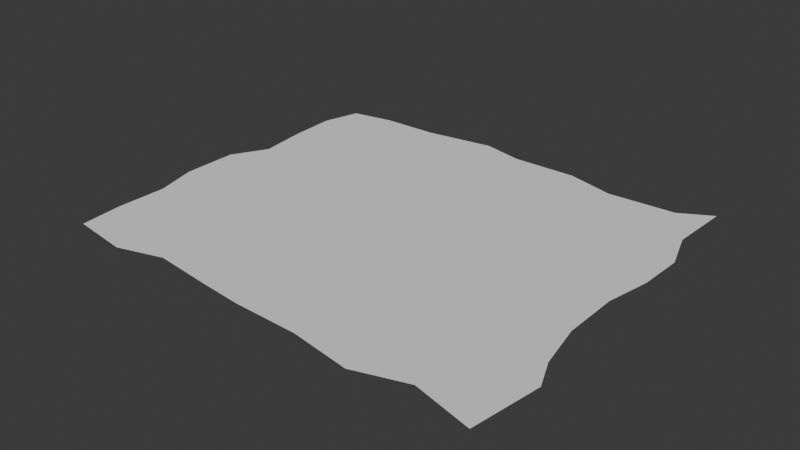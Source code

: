 # Source: Nori.blend  (saved by Blender 4.0.36; exported with 4.5.12 LTS)
import bpy
from mathutils import Matrix  # noqa: F401  (used for matrix-valued properties, if any)

bpy.ops.wm.read_factory_settings(use_empty=True)
scene = bpy.context.scene
scene.name = 'Scene'

# ---- collections
col_collection = bpy.data.collections.new('Collection'); scene.collection.children.link(col_collection)

# ---- world
world_world = bpy.data.worlds.new('World'); scene.world = world_world
world_world.use_nodes = True; world_world.node_tree.nodes.clear()
_N = world_world.node_tree.nodes; _L = world_world.node_tree.links
n0 = _N.new('ShaderNodeOutputWorld'); n0.name = 'World Output'; n0.location = (300, 300)
n1 = _N.new('ShaderNodeBackground'); n1.name = 'Background'; n1.location = (10, 300)
n1.inputs[0].default_value = (0.05088, 0.05088, 0.05088, 1.0)
_L.new(n1.outputs[0], n0.inputs[0])
n0.is_active_output = True
world_world.color = (0.05088, 0.05088, 0.05088)
world_world.use_sun_shadow = False
world_world.sun_shadow_jitter_overblur = 0.0

# ---- meshes
me_plane = bpy.data.meshes.new('Plane')
me_plane.from_pydata([(-0.9878, -0.9916, 0.0001181), (1.019, -1.084, 0.0001181), (-0.9531, 0.9524, 0.0001181), (0.9551, 1.059, 0.0001181), (-1.051, 0.03962, 0.0001181), (-0.04996, -1.026, 0.0001181), (0.962, 0.01082, 0.0001181), (-0.008467, 1.007, 0.0001181), (0.01519, -0.01664, 0.0001181), (-1.001, -0.4854, 0.0001181), (0.5225, -1.089, 0.0001181), (1.007, 0.4974, 0.0001181), (-0.5014, 1.001, 0.0001181), (-0.989, 0.4892, 0.0001181), (-0.5148, -0.965, 0.0001181), (1.006, -0.5473, 0.0001181), (0.5043, 0.9419, 0.0001181), (0.03556, 0.4833, 0.0001181), (-0.04287, -0.4818, 0.0001181), (-0.5404, -0.04449, 0.0001181), (0.5289, 0.03413, 0.0001181), (0.4362, -0.4778, 0.0001181), (-0.5087, -0.4893, 0.0001181), (-0.4769, 0.4933, 0.0001181), (0.5648, 0.4274, 0.0001181), (-1.005, -0.757, 0.0001181), (0.7526, -1.001, 0.0001181), (0.9439, 0.7231, 0.0001181), (-0.7594, 0.9949, 0.0001181), (-0.9625, 0.2304, 0.0001181), (-0.2504, -1.002, 0.0001181), (0.9634, -0.2955, 0.0001181), (0.2858, 1.012, 0.0001181), (0.05117, 0.7988, 0.0001181), (-0.006065, -0.2647, 0.0001181), (-0.7389, 0.03048, 0.0001181), (0.2556, -0.0099, 0.0001181), (-1.051, -0.2589, 0.0001181), (0.2455, -1.035, 0.0001181), (0.9999, 0.25, 0.0001181), (-0.1944, 1.058, 0.0001181), (-0.9992, 0.7488, 0.0001181), (-0.7193, -1.038, 0.0001181), (1.063, -0.7044, 0.0001181), (0.8104, 0.9608, 0.0001181), (0.0318, 0.2422, 0.0001181), (-0.04915, -0.722, 0.0001181), (-0.2862, -0.02171, 0.0001181), (0.7506, 0.000957, 0.0001181), (0.5634, -0.2555, 0.0001181), (0.5344, -0.8012, 0.0001181), (0.2386, -0.4798, 0.0001181), (0.7883, -0.5443, 0.0001181), (-0.4409, -0.257, 0.0001181), (-0.4983, -0.6634, 0.0001181), (-0.7552, -0.5612, 0.0001181), (-0.2472, -0.5129, 0.0001181), (-0.5463, 0.767, 0.0001181), (-0.503, 0.2515, 0.0001181), (-0.765, 0.4706, 0.0001181), (-0.2517, 0.4502, 0.0001181), (0.5586, 0.7796, 0.0001181), (0.5525, 0.2506, 0.0001181), (0.282, 0.5043, 0.0001181), (0.8165, 0.4692, 0.0001181), (0.7078, 0.2836, 0.0001181), (0.2546, 0.2676, 0.0001181), (0.2814, 0.8, 0.0001181), (-0.2351, 0.2835, 0.0001181), (-0.7049, 0.3058, 0.0001181), (-0.7114, 0.7882, 0.0001181), (-0.2485, -0.8031, 0.0001181), (-0.7167, -0.7322, 0.0001181), (-0.741, -0.2854, 0.0001181), (0.7196, -0.7603, 0.0001181), (0.2444, -0.6774, 0.0001181), (0.2003, -0.2473, 0.0001181), (0.72, -0.2146, 0.0001181), (-0.2912, -0.2839, 0.0001181), (-0.2415, 0.7892, 0.0001181), (0.7659, 0.6812, 0.0001181)], [], [(80, 27, 3, 44), (79, 33, 7, 40), (78, 34, 8, 47), (77, 31, 6, 48), (76, 49, 20, 36), (75, 50, 21, 51), (74, 43, 15, 52), (73, 53, 19, 35), (72, 54, 22, 55), (71, 46, 18, 56), (70, 57, 12, 28), (69, 58, 23, 59), (68, 45, 17, 60), (67, 61, 16, 32), (66, 62, 24, 63), (65, 39, 11, 64), (62, 65, 64, 24), (20, 48, 65, 62), (48, 6, 39, 65), (45, 66, 63, 17), (8, 36, 66, 45), (36, 20, 62, 66), (33, 67, 32, 7), (17, 63, 67, 33), (63, 24, 61, 67), (58, 68, 60, 23), (19, 47, 68, 58), (47, 8, 45, 68), (29, 69, 59, 13), (4, 35, 69, 29), (35, 19, 58, 69), (41, 70, 28, 2), (13, 59, 70, 41), (59, 23, 57, 70), (54, 71, 56, 22), (14, 30, 71, 54), (30, 5, 46, 71), (25, 72, 55, 9), (0, 42, 72, 25), (42, 14, 54, 72), (37, 73, 35, 4), (9, 55, 73, 37), (55, 22, 53, 73), (50, 74, 52, 21), (10, 26, 74, 50), (26, 1, 43, 74), (46, 75, 51, 18), (5, 38, 75, 46), (38, 10, 50, 75), (34, 76, 36, 8), (18, 51, 76, 34), (51, 21, 49, 76), (49, 77, 48, 20), (21, 52, 77, 49), (52, 15, 31, 77), (53, 78, 47, 19), (22, 56, 78, 53), (56, 18, 34, 78), (57, 79, 40, 12), (23, 60, 79, 57), (60, 17, 33, 79), (61, 80, 44, 16), (24, 64, 80, 61), (64, 11, 27, 80)])
_uv = me_plane.uv_layers.new(name='UVMap')
_uv.uv.foreach_set('vector', [0.875, 0.875, 1.0, 0.875, 1.0, 1.0, 0.875, 1.0, 0.375, 0.875, 0.5, 0.875, 0.5, 1.0, 0.375, 1.0, 0.375, 0.375, 0.5, 0.375, 0.5, 0.5, 0.375, 0.5, 0.875, 0.375, 1.0, 0.375, 1.0, 0.5, 0.875, 0.5, 0.625, 0.375, 0.75, 0.375, 0.75, 0.5, 0.625, 0.5, 0.625, 0.125, 0.75, 0.125, 0.75, 0.25, 0.625, 0.25, 0.875, 0.125, 1.0, 0.125, 1.0, 0.25, 0.875, 0.25, 0.125, 0.375, 0.25, 0.375, 0.25, 0.5, 0.125, 0.5, 0.125, 0.125, 0.25, 0.125, 0.25, 0.25, 0.125, 0.25, 0.375, 0.125, 0.5, 0.125, 0.5, 0.25, 0.375, 0.25, 0.125, 0.875, 0.25, 0.875, 0.25, 1.0, 0.125, 1.0, 0.125, 0.625, 0.25, 0.625, 0.25, 0.75, 0.125, 0.75, 0.375, 0.625, 0.5, 0.625, 0.5, 0.75, 0.375, 0.75, 0.625, 0.875, 0.75, 0.875, 0.75, 1.0, 0.625, 1.0, 0.625, 0.625, 0.75, 0.625, 0.75, 0.75, 0.625, 0.75, 0.875, 0.625, 1.0, 0.625, 1.0, 0.75, 0.875, 0.75, 0.75, 0.625, 0.875, 0.625, 0.875, 0.75, 0.75, 0.75, 0.75, 0.5, 0.875, 0.5, 0.875, 0.625, 0.75, 0.625, 0.875, 0.5, 1.0, 0.5, 1.0, 0.625, 0.875, 0.625, 0.5, 0.625, 0.625, 0.625, 0.625, 0.75, 0.5, 0.75, 0.5, 0.5, 0.625, 0.5, 0.625, 0.625, 0.5, 0.625, 0.625, 0.5, 0.75, 0.5, 0.75, 0.625, 0.625, 0.625, 0.5, 0.875, 0.625, 0.875, 0.625, 1.0, 0.5, 1.0, 0.5, 0.75, 0.625, 0.75, 0.625, 0.875, 0.5, 0.875, 0.625, 0.75, 0.75, 0.75, 0.75, 0.875, 0.625, 0.875, 0.25, 0.625, 0.375, 0.625, 0.375, 0.75, 0.25, 0.75, 0.25, 0.5, 0.375, 0.5, 0.375, 0.625, 0.25, 0.625, 0.375, 0.5, 0.5, 0.5, 0.5, 0.625, 0.375, 0.625, 0.0, 0.625, 0.125, 0.625, 0.125, 0.75, 0.0, 0.75, 0.0, 0.5, 0.125, 0.5, 0.125, 0.625, 0.0, 0.625, 0.125, 0.5, 0.25, 0.5, 0.25, 0.625, 0.125, 0.625, 0.0, 0.875, 0.125, 0.875, 0.125, 1.0, 0.0, 1.0, 0.0, 0.75, 0.125, 0.75, 0.125, 0.875, 0.0, 0.875, 0.125, 0.75, 0.25, 0.75, 0.25, 0.875, 0.125, 0.875, 0.25, 0.125, 0.375, 0.125, 0.375, 0.25, 0.25, 0.25, 0.25, 0.0, 0.375, 0.0, 0.375, 0.125, 0.25, 0.125, 0.375, 0.0, 0.5, 0.0, 0.5, 0.125, 0.375, 0.125, 0.0, 0.125, 0.125, 0.125, 0.125, 0.25, 0.0, 0.25, 0.0, 0.0, 0.125, 0.0, 0.125, 0.125, 0.0, 0.125, 0.125, 0.0, 0.25, 0.0, 0.25, 0.125, 0.125, 0.125, 0.0, 0.375, 0.125, 0.375, 0.125, 0.5, 0.0, 0.5, 0.0, 0.25, 0.125, 0.25, 0.125, 0.375, 0.0, 0.375, 0.125, 0.25, 0.25, 0.25, 0.25, 0.375, 0.125, 0.375, 0.75, 0.125, 0.875, 0.125, 0.875, 0.25, 0.75, 0.25, 0.75, 0.0, 0.875, 0.0, 0.875, 0.125, 0.75, 0.125, 0.875, 0.0, 1.0, 0.0, 1.0, 0.125, 0.875, 0.125, 0.5, 0.125, 0.625, 0.125, 0.625, 0.25, 0.5, 0.25, 0.5, 0.0, 0.625, 0.0, 0.625, 0.125, 0.5, 0.125, 0.625, 0.0, 0.75, 0.0, 0.75, 0.125, 0.625, 0.125, 0.5, 0.375, 0.625, 0.375, 0.625, 0.5, 0.5, 0.5, 0.5, 0.25, 0.625, 0.25, 0.625, 0.375, 0.5, 0.375, 0.625, 0.25, 0.75, 0.25, 0.75, 0.375, 0.625, 0.375, 0.75, 0.375, 0.875, 0.375, 0.875, 0.5, 0.75, 0.5, 0.75, 0.25, 0.875, 0.25, 0.875, 0.375, 0.75, 0.375, 0.875, 0.25, 1.0, 0.25, 1.0, 0.375, 0.875, 0.375, 0.25, 0.375, 0.375, 0.375, 0.375, 0.5, 0.25, 0.5, 0.25, 0.25, 0.375, 0.25, 0.375, 0.375, 0.25, 0.375, 0.375, 0.25, 0.5, 0.25, 0.5, 0.375, 0.375, 0.375, 0.25, 0.875, 0.375, 0.875, 0.375, 1.0, 0.25, 1.0, 0.25, 0.75, 0.375, 0.75, 0.375, 0.875, 0.25, 0.875, 0.375, 0.75, 0.5, 0.75, 0.5, 0.875, 0.375, 0.875, 0.75, 0.875, 0.875, 0.875, 0.875, 1.0, 0.75, 1.0, 0.75, 0.75, 0.875, 0.75, 0.875, 0.875, 0.75, 0.875, 0.875, 0.75, 1.0, 0.75, 1.0, 0.875, 0.875, 0.875])
me_plane.update()

# ---- objects
ob_plane = bpy.data.objects.new('Plane', me_plane)

# ---- transforms, parenting, visibility, modifiers, constraints
ob_plane.location = (0.0, 0.0, 0.0)
ob_plane.scale = (1.2, 1.0, 1.0)

# ---- collection membership
col_collection.objects.link(ob_plane)

# ---- scene / render settings (as saved in the file)
scene.frame_start = 1; scene.frame_end = 250; scene.frame_set(2)
scene.render.engine = 'BLENDER_EEVEE_NEXT'
scene.cycles.sampling_pattern = 'TABULATED_SOBOL'
bpy.context.view_layer.update()

# ---- added for rendering (the .blend has no active camera and no usable light): camera, sun
cam_auto = bpy.data.cameras.new('AutoCamera')
cam_auto.lens = 50.0
cam_auto.sensor_width = 36.0
cam_auto.clip_end = 1000.0
ob_auto_camera = bpy.data.objects.new('AutoCamera', cam_auto)
scene.collection.objects.link(ob_auto_camera)
ob_auto_camera.location = (3.0827, -3.70516, 2.46024)
ob_auto_camera.rotation_euler = (1.09748, -7.21219e-08, 0.694738)
scene.camera = ob_auto_camera
light_auto_sun = bpy.data.lights.new('AutoSun', 'SUN')
light_auto_sun.energy = 3.0
light_auto_sun.angle = 0.0523599
ob_auto_sun = bpy.data.objects.new('AutoSun', light_auto_sun)
scene.collection.objects.link(ob_auto_sun)
ob_auto_sun.rotation_euler = (0.872665, 0.174533, 0.523599)
bpy.context.view_layer.update()
